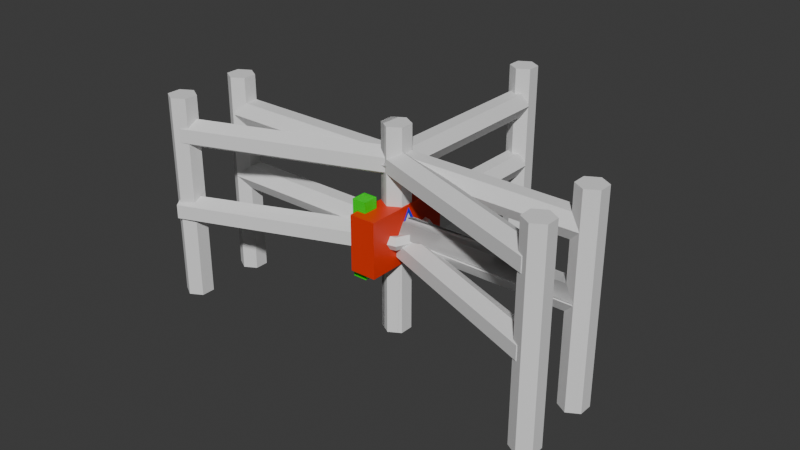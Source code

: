 # Source: LivraisonBaptiste.blend  (saved by Blender 4.2.66; exported with 4.5.12 LTS)
import bpy
from mathutils import Matrix  # noqa: F401  (used for matrix-valued properties, if any)

bpy.ops.wm.read_factory_settings(use_empty=True)
scene = bpy.context.scene
scene.name = 'Scene'

# ---- collections
col_serrure = bpy.data.collections.new('Serrure'); scene.collection.children.link(col_serrure)

# ---- materials (node trees are filled in below, after node groups)
mat_material_001 = bpy.data.materials.new('Material.001')
mat_material_002 = bpy.data.materials.new('Material.002')
mat_serrure = bpy.data.materials.new('Serrure')
mat_fond = bpy.data.materials.new('Fond')

# ---- material node trees
mat_material_001.use_nodes = True; mat_material_001.node_tree.nodes.clear()
_N = mat_material_001.node_tree.nodes; _L = mat_material_001.node_tree.links
n0 = _N.new('ShaderNodeBsdfPrincipled'); n0.name = 'Principled BSDF'; n0.location = (10, 300)
n0.inputs[0].default_value = (0.003888, 0.8004, 0.0, 1.0)
n1 = _N.new('ShaderNodeOutputMaterial'); n1.name = 'Material Output'; n1.location = (300, 300)
_L.new(n0.outputs[0], n1.inputs[0])
n1.is_active_output = True
mat_material_002.use_nodes = True; mat_material_002.node_tree.nodes.clear()
_N = mat_material_002.node_tree.nodes; _L = mat_material_002.node_tree.links
n0 = _N.new('ShaderNodeBsdfPrincipled'); n0.name = 'Principled BSDF'; n0.location = (10, 300)
n0.inputs[0].default_value = (0.8003, 0.03042, 0.0, 1.0)
n1 = _N.new('ShaderNodeOutputMaterial'); n1.name = 'Material Output'; n1.location = (300, 300)
_L.new(n0.outputs[0], n1.inputs[0])
n1.is_active_output = True
mat_serrure.use_nodes = True; mat_serrure.node_tree.nodes.clear()
_N = mat_serrure.node_tree.nodes; _L = mat_serrure.node_tree.links
n0 = _N.new('ShaderNodeBsdfPrincipled'); n0.name = 'Principled BSDF'; n0.location = (10, 300)
n0.inputs[0].default_value = (0.0, 0.01219, 0.8006, 1.0)
n1 = _N.new('ShaderNodeOutputMaterial'); n1.name = 'Material Output'; n1.location = (300, 300)
_L.new(n0.outputs[0], n1.inputs[0])
n1.is_active_output = True
mat_fond.use_nodes = True; mat_fond.node_tree.nodes.clear()
_N = mat_fond.node_tree.nodes; _L = mat_fond.node_tree.links
n0 = _N.new('ShaderNodeBsdfPrincipled'); n0.name = 'Principled BSDF'; n0.location = (10, 300)
n0.inputs[0].default_value = (0.0, 0.0, 0.0, 1.0)
n1 = _N.new('ShaderNodeOutputMaterial'); n1.name = 'Material Output'; n1.location = (300, 300)
_L.new(n0.outputs[0], n1.inputs[0])
n1.is_active_output = True

# ---- world
world_world = bpy.data.worlds.new('World'); scene.world = world_world
world_world.use_nodes = True; world_world.node_tree.nodes.clear()
_N = world_world.node_tree.nodes; _L = world_world.node_tree.links
n0 = _N.new('ShaderNodeOutputWorld'); n0.name = 'World Output'; n0.location = (300, 300)
n1 = _N.new('ShaderNodeBackground'); n1.name = 'Background'; n1.location = (10, 300)
n1.inputs[0].default_value = (0.05088, 0.05088, 0.05088, 1.0)
_L.new(n1.outputs[0], n0.inputs[0])
n0.is_active_output = True
world_world.color = (0.05088, 0.05088, 0.05088)
world_world.sun_shadow_jitter_overblur = 0.0

# ---- meshes
me_cylinder = bpy.data.meshes.new('Cylinder')
me_cylinder.from_pydata([(0.0, 1.0, -1.0), (0.0, 1.0, 1.0), (0.866, 0.5, -1.0), (0.866, 0.5, 1.0), (0.866, -0.5, -1.0), (0.866, -0.5, 1.0), (0.0, -1.0, -1.0), (0.0, -1.0, 1.0), (-0.866, -0.5, -1.0), (-0.866, -0.5, 1.0), (-0.866, 0.5, -1.0), (-0.866, 0.5, 1.0), (-14.09, 1.0, -1.0), (-14.09, 1.0, 1.0), (-13.22, 0.5, -1.0), (-13.22, 0.5, 1.0), (-13.22, -0.5, -1.0), (-13.22, -0.5, 1.0), (-14.09, -1.0, -1.0), (-14.09, -1.0, 1.0), (-14.95, -0.5, -1.0), (-14.95, -0.5, 1.0), (-14.95, 0.5, -1.0), (-14.95, 0.5, 1.0), (-28.17, 1.0, 4.371e-08), (-13.61, 1.0, -4.371e-08), (-28.17, 0.5, -0.1159), (-13.61, 0.5, -0.1159), (-28.17, -0.5, -0.1159), (-13.61, -0.5, -0.1159), (-28.17, -1.0, 4.371e-08), (-13.61, -1.0, -4.371e-08), (-28.17, -0.5, 0.1159), (-13.61, -0.5, 0.1159), (-28.17, 0.5, 0.1159), (-13.61, 0.5, 0.1159), (-28.17, 1.0, -1.0), (-28.17, 1.0, 1.0), (-27.31, 0.5, -1.0), (-27.31, 0.5, 1.0), (-27.31, -0.5, -1.0), (-27.31, -0.5, 1.0), (-28.17, -1.0, -1.0), (-28.17, -1.0, 1.0), (-29.04, -0.5, -1.0), (-29.04, -0.5, 1.0), (-29.04, 0.5, -1.0), (-29.04, 0.5, 1.0), (-14.33, 1.0, 4.371e-08), (-0.0973, 1.0, -4.371e-08), (-14.33, 0.5, -0.1159), (-0.0973, 0.5, -0.1159), (-14.33, -0.5, -0.1159), (-0.0973, -0.5, -0.1159), (-14.33, -1.0, 4.371e-08), (-0.0973, -1.0, -4.371e-08), (-14.33, -0.5, 0.1159), (-0.0973, -0.5, 0.1159), (-14.33, 0.5, 0.1159), (-0.0973, 0.5, 0.1159), (-14.33, 1.0, 0.6382), (0.002275, 1.0, 0.6382), (-14.33, 0.5, 0.5223), (0.002275, 0.5, 0.5223), (-14.33, -0.5, 0.5223), (0.002275, -0.5, 0.5223), (-14.33, -1.0, 0.6382), (0.002275, -1.0, 0.6382), (-14.33, -0.5, 0.7542), (0.002275, -0.5, 0.7542), (-14.33, 0.5, 0.7542), (0.002275, 0.5, 0.7542), (-28.0, 1.0, 0.6382), (-13.54, 1.0, 0.6382), (-28.0, 0.5, 0.5223), (-13.54, 0.5, 0.5223), (-28.0, -0.5, 0.5223), (-13.54, -0.5, 0.5223), (-28.0, -1.0, 0.6382), (-13.54, -1.0, 0.6382), (-28.0, -0.5, 0.7542), (-13.54, -0.5, 0.7542), (-28.0, 0.5, 0.7542), (-13.54, 0.5, 0.7542)], [], [(0, 1, 3, 2), (2, 3, 5, 4), (4, 5, 7, 6), (6, 7, 9, 8), (3, 1, 11, 9, 7, 5), (8, 9, 11, 10), (10, 11, 1, 0), (0, 2, 4, 6, 8, 10), (12, 13, 15, 14), (14, 15, 17, 16), (16, 17, 19, 18), (18, 19, 21, 20), (15, 13, 23, 21, 19, 17), (20, 21, 23, 22), (22, 23, 13, 12), (12, 14, 16, 18, 20, 22), (24, 25, 27, 26), (26, 27, 29, 28), (28, 29, 31, 30), (30, 31, 33, 32), (27, 25, 35, 33, 31, 29), (32, 33, 35, 34), (34, 35, 25, 24), (24, 26, 28, 30, 32, 34), (36, 37, 39, 38), (38, 39, 41, 40), (40, 41, 43, 42), (42, 43, 45, 44), (39, 37, 47, 45, 43, 41), (44, 45, 47, 46), (46, 47, 37, 36), (36, 38, 40, 42, 44, 46), (48, 49, 51, 50), (50, 51, 53, 52), (52, 53, 55, 54), (54, 55, 57, 56), (51, 49, 59, 57, 55, 53), (56, 57, 59, 58), (58, 59, 49, 48), (48, 50, 52, 54, 56, 58), (60, 61, 63, 62), (62, 63, 65, 64), (64, 65, 67, 66), (66, 67, 69, 68), (63, 61, 71, 69, 67, 65), (68, 69, 71, 70), (70, 71, 61, 60), (60, 62, 64, 66, 68, 70), (72, 73, 75, 74), (74, 75, 77, 76), (76, 77, 79, 78), (78, 79, 81, 80), (75, 73, 83, 81, 79, 77), (80, 81, 83, 82), (82, 83, 73, 72), (72, 74, 76, 78, 80, 82)])
_uv = me_cylinder.uv_layers.new(name='UVMap')
_uv.uv.foreach_set('vector', [1.0, 0.5, 1.0, 1.0, 0.8333, 1.0, 0.8333, 0.5, 0.8333, 0.5, 0.8333, 1.0, 0.6667, 1.0, 0.6667, 0.5, 0.6667, 0.5, 0.6667, 1.0, 0.5, 1.0, 0.5, 0.5, 0.5, 0.5, 0.5, 1.0, 0.3333, 1.0, 0.3333, 0.5, 0.4578, 0.37, 0.25, 0.49, 0.04215, 0.37, 0.04215, 0.13, 0.25, 0.01, 0.4578, 0.13, 0.3333, 0.5, 0.3333, 1.0, 0.1667, 1.0, 0.1667, 0.5, 0.1667, 0.5, 0.1667, 1.0, -8.941e-08, 1.0, -8.941e-08, 0.5, 0.75, 0.49, 0.9578, 0.37, 0.9578, 0.13, 0.75, 0.01, 0.5422, 0.13, 0.5422, 0.37, 1.0, 0.5, 1.0, 1.0, 0.8333, 1.0, 0.8333, 0.5, 0.8333, 0.5, 0.8333, 1.0, 0.6667, 1.0, 0.6667, 0.5, 0.6667, 0.5, 0.6667, 1.0, 0.5, 1.0, 0.5, 0.5, 0.5, 0.5, 0.5, 1.0, 0.3333, 1.0, 0.3333, 0.5, 0.4578, 0.37, 0.25, 0.49, 0.04215, 0.37, 0.04215, 0.13, 0.25, 0.01, 0.4578, 0.13, 0.3333, 0.5, 0.3333, 1.0, 0.1667, 1.0, 0.1667, 0.5, 0.1667, 0.5, 0.1667, 1.0, -8.941e-08, 1.0, -8.941e-08, 0.5, 0.75, 0.49, 0.9578, 0.37, 0.9578, 0.13, 0.75, 0.01, 0.5422, 0.13, 0.5422, 0.37, 1.0, 0.5, 1.0, 1.0, 0.8333, 1.0, 0.8333, 0.5, 0.8333, 0.5, 0.8333, 1.0, 0.6667, 1.0, 0.6667, 0.5, 0.6667, 0.5, 0.6667, 1.0, 0.5, 1.0, 0.5, 0.5, 0.5, 0.5, 0.5, 1.0, 0.3333, 1.0, 0.3333, 0.5, 0.4578, 0.37, 0.25, 0.49, 0.04215, 0.37, 0.04215, 0.13, 0.25, 0.01, 0.4578, 0.13, 0.3333, 0.5, 0.3333, 1.0, 0.1667, 1.0, 0.1667, 0.5, 0.1667, 0.5, 0.1667, 1.0, -8.941e-08, 1.0, -8.941e-08, 0.5, 0.75, 0.49, 0.9578, 0.37, 0.9578, 0.13, 0.75, 0.01, 0.5422, 0.13, 0.5422, 0.37, 1.0, 0.5, 1.0, 1.0, 0.8333, 1.0, 0.8333, 0.5, 0.8333, 0.5, 0.8333, 1.0, 0.6667, 1.0, 0.6667, 0.5, 0.6667, 0.5, 0.6667, 1.0, 0.5, 1.0, 0.5, 0.5, 0.5, 0.5, 0.5, 1.0, 0.3333, 1.0, 0.3333, 0.5, 0.4578, 0.37, 0.25, 0.49, 0.04215, 0.37, 0.04215, 0.13, 0.25, 0.01, 0.4578, 0.13, 0.3333, 0.5, 0.3333, 1.0, 0.1667, 1.0, 0.1667, 0.5, 0.1667, 0.5, 0.1667, 1.0, -8.941e-08, 1.0, -8.941e-08, 0.5, 0.75, 0.49, 0.9578, 0.37, 0.9578, 0.13, 0.75, 0.01, 0.5422, 0.13, 0.5422, 0.37, 1.0, 0.5, 1.0, 1.0, 0.8333, 1.0, 0.8333, 0.5, 0.8333, 0.5, 0.8333, 1.0, 0.6667, 1.0, 0.6667, 0.5, 0.6667, 0.5, 0.6667, 1.0, 0.5, 1.0, 0.5, 0.5, 0.5, 0.5, 0.5, 1.0, 0.3333, 1.0, 0.3333, 0.5, 0.4578, 0.37, 0.25, 0.49, 0.04215, 0.37, 0.04215, 0.13, 0.25, 0.01, 0.4578, 0.13, 0.3333, 0.5, 0.3333, 1.0, 0.1667, 1.0, 0.1667, 0.5, 0.1667, 0.5, 0.1667, 1.0, -8.941e-08, 1.0, -8.941e-08, 0.5, 0.75, 0.49, 0.9578, 0.37, 0.9578, 0.13, 0.75, 0.01, 0.5422, 0.13, 0.5422, 0.37, 1.0, 0.5, 1.0, 1.0, 0.8333, 1.0, 0.8333, 0.5, 0.8333, 0.5, 0.8333, 1.0, 0.6667, 1.0, 0.6667, 0.5, 0.6667, 0.5, 0.6667, 1.0, 0.5, 1.0, 0.5, 0.5, 0.5, 0.5, 0.5, 1.0, 0.3333, 1.0, 0.3333, 0.5, 0.4578, 0.37, 0.25, 0.49, 0.04215, 0.37, 0.04215, 0.13, 0.25, 0.01, 0.4578, 0.13, 0.3333, 0.5, 0.3333, 1.0, 0.1667, 1.0, 0.1667, 0.5, 0.1667, 0.5, 0.1667, 1.0, -8.941e-08, 1.0, -8.941e-08, 0.5, 0.75, 0.49, 0.9578, 0.37, 0.9578, 0.13, 0.75, 0.01, 0.5422, 0.13, 0.5422, 0.37, 1.0, 0.5, 1.0, 1.0, 0.8333, 1.0, 0.8333, 0.5, 0.8333, 0.5, 0.8333, 1.0, 0.6667, 1.0, 0.6667, 0.5, 0.6667, 0.5, 0.6667, 1.0, 0.5, 1.0, 0.5, 0.5, 0.5, 0.5, 0.5, 1.0, 0.3333, 1.0, 0.3333, 0.5, 0.4578, 0.37, 0.25, 0.49, 0.04215, 0.37, 0.04215, 0.13, 0.25, 0.01, 0.4578, 0.13, 0.3333, 0.5, 0.3333, 1.0, 0.1667, 1.0, 0.1667, 0.5, 0.1667, 0.5, 0.1667, 1.0, -8.941e-08, 1.0, -8.941e-08, 0.5, 0.75, 0.49, 0.9578, 0.37, 0.9578, 0.13, 0.75, 0.01, 0.5422, 0.13, 0.5422, 0.37])
me_cylinder.update()
me_cylinder_012 = bpy.data.meshes.new('Cylinder.012')
me_cylinder_012.from_pydata([(0.1178, 1.058, -0.855), (1.346, 1.0, 1.103), (0.9839, 0.5582, -0.855), (2.212, 0.5, 1.103), (0.9839, -0.4418, -0.855), (2.212, -0.5, 1.103), (0.1178, -0.9418, -0.855), (1.346, -1.0, 1.103), (-0.7482, -0.4418, -0.855), (0.48, -0.5, 1.103), (-0.7482, 0.5582, -0.855), (0.48, 0.5, 1.103), (-0.1895, -4.555, -0.9125), (1.457, -4.555, 1.179), (0.6765, -5.055, -0.9125), (2.081, -5.055, 1.14), (0.6765, -6.055, -0.9125), (2.081, -6.055, 1.14), (-0.1895, -6.555, -0.9125), (1.215, -6.555, 1.14), (-1.056, -6.055, -0.9125), (0.3487, -6.055, 1.14), (-1.056, -5.055, -0.9125), (0.3487, -5.055, 1.14), (2.241, -12.19, 1.196), (2.241, 2.693, 1.196), (1.519, -12.19, 1.289), (1.519, 2.693, 1.289), (0.5587, -12.19, 1.251), (0.5587, 2.693, 1.251), (0.3197, -12.19, 1.121), (0.3197, 2.693, 1.121), (1.041, -12.19, 1.029), (1.041, 2.693, 1.029), (2.002, -12.19, 1.066), (2.002, 2.693, 1.066), (-6.759, -12.19, 2.81), (-6.759, 2.693, 2.81), (-7.48, -12.19, 2.903), (-7.48, 2.693, 2.903), (-8.441, -12.19, 2.866), (-8.441, 2.693, 2.866), (-8.68, -12.19, 2.736), (-8.68, 2.693, 2.736), (-7.958, -12.19, 2.643), (-7.958, 2.693, 2.643), (-6.998, -12.19, 2.68), (-6.998, 2.693, 2.68), (1.089, -12.19, -0.8125), (1.089, 2.693, -0.8125), (0.3671, -12.19, -0.7198), (0.3671, 2.693, -0.7198), (-0.5933, -12.19, -0.7571), (-0.5933, 2.693, -0.7571), (-0.8323, -12.19, -0.8871), (-0.8323, 2.693, -0.8871), (-0.1109, -12.19, -0.9798), (-0.1109, 2.693, -0.9798), (0.8496, -12.19, -0.9425), (0.8496, 2.693, -0.9425), (1.296, -4.555, 1.186), (-7.702, -4.555, 2.76), (2.084, -5.055, 1.203), (-7.037, -5.055, 2.835), (2.084, -6.055, 1.203), (-7.037, -6.055, 2.835), (1.296, -6.555, 1.186), (-7.702, -6.555, 2.76), (0.6314, -6.055, 1.111), (-8.367, -6.055, 2.686), (0.6314, -5.055, 1.111), (-8.367, -5.055, 2.686), (0.9856, 1.0, 1.196), (-7.702, 1.0, 2.76), (1.651, 0.5, 1.271), (-7.037, 0.5, 2.835), (1.651, -0.5, 1.271), (-7.037, -0.5, 2.835), (0.9856, -1.0, 1.196), (-7.702, -1.0, 2.76), (0.3206, -0.5, 1.122), (-8.367, -0.5, 2.686), (0.3206, 0.5, 1.122), (-8.367, 0.5, 2.686)], [], [(0, 1, 3, 2), (2, 3, 5, 4), (4, 5, 7, 6), (6, 7, 9, 8), (3, 1, 11, 9, 7, 5), (8, 9, 11, 10), (10, 11, 1, 0), (0, 2, 4, 6, 8, 10), (12, 13, 15, 14), (14, 15, 17, 16), (16, 17, 19, 18), (18, 19, 21, 20), (15, 13, 23, 21, 19, 17), (20, 21, 23, 22), (22, 23, 13, 12), (12, 14, 16, 18, 20, 22), (24, 25, 27, 26), (26, 27, 29, 28), (28, 29, 31, 30), (30, 31, 33, 32), (27, 25, 35, 33, 31, 29), (32, 33, 35, 34), (34, 35, 25, 24), (24, 26, 28, 30, 32, 34), (36, 37, 39, 38), (38, 39, 41, 40), (40, 41, 43, 42), (42, 43, 45, 44), (39, 37, 47, 45, 43, 41), (44, 45, 47, 46), (46, 47, 37, 36), (36, 38, 40, 42, 44, 46), (48, 49, 51, 50), (50, 51, 53, 52), (52, 53, 55, 54), (54, 55, 57, 56), (51, 49, 59, 57, 55, 53), (56, 57, 59, 58), (58, 59, 49, 48), (48, 50, 52, 54, 56, 58), (60, 61, 63, 62), (62, 63, 65, 64), (64, 65, 67, 66), (66, 67, 69, 68), (63, 61, 71, 69, 67, 65), (68, 69, 71, 70), (70, 71, 61, 60), (60, 62, 64, 66, 68, 70), (72, 73, 75, 74), (74, 75, 77, 76), (76, 77, 79, 78), (78, 79, 81, 80), (75, 73, 83, 81, 79, 77), (80, 81, 83, 82), (82, 83, 73, 72), (72, 74, 76, 78, 80, 82)])
_uv = me_cylinder_012.uv_layers.new(name='UVMap')
_uv.uv.foreach_set('vector', [1.0, 0.5, 1.0, 1.0, 0.8333, 1.0, 0.8333, 0.5, 0.8333, 0.5, 0.8333, 1.0, 0.6667, 1.0, 0.6667, 0.5, 0.6667, 0.5, 0.6667, 1.0, 0.5, 1.0, 0.5, 0.5, 0.5, 0.5, 0.5, 1.0, 0.3333, 1.0, 0.3333, 0.5, 0.4578, 0.37, 0.25, 0.49, 0.04215, 0.37, 0.04215, 0.13, 0.25, 0.01, 0.4578, 0.13, 0.3333, 0.5, 0.3333, 1.0, 0.1667, 1.0, 0.1667, 0.5, 0.1667, 0.5, 0.1667, 1.0, -8.941e-08, 1.0, -8.941e-08, 0.5, 0.75, 0.49, 0.9578, 0.37, 0.9578, 0.13, 0.75, 0.01, 0.5422, 0.13, 0.5422, 0.37, 1.0, 0.5, 1.0, 1.0, 0.8333, 1.0, 0.8333, 0.5, 0.8333, 0.5, 0.8333, 1.0, 0.6667, 1.0, 0.6667, 0.5, 0.6667, 0.5, 0.6667, 1.0, 0.5, 1.0, 0.5, 0.5, 0.5, 0.5, 0.5, 1.0, 0.3333, 1.0, 0.3333, 0.5, 0.4578, 0.37, 0.25, 0.49, 0.04215, 0.37, 0.04215, 0.13, 0.25, 0.01, 0.4578, 0.13, 0.3333, 0.5, 0.3333, 1.0, 0.1667, 1.0, 0.1667, 0.5, 0.1667, 0.5, 0.1667, 1.0, -8.941e-08, 1.0, -8.941e-08, 0.5, 0.75, 0.49, 0.9578, 0.37, 0.9578, 0.13, 0.75, 0.01, 0.5422, 0.13, 0.5422, 0.37, 1.0, 0.5, 1.0, 1.0, 0.8333, 1.0, 0.8333, 0.5, 0.8333, 0.5, 0.8333, 1.0, 0.6667, 1.0, 0.6667, 0.5, 0.6667, 0.5, 0.6667, 1.0, 0.5, 1.0, 0.5, 0.5, 0.5, 0.5, 0.5, 1.0, 0.3333, 1.0, 0.3333, 0.5, 0.4578, 0.37, 0.25, 0.49, 0.04215, 0.37, 0.04215, 0.13, 0.25, 0.01, 0.4578, 0.13, 0.3333, 0.5, 0.3333, 1.0, 0.1667, 1.0, 0.1667, 0.5, 0.1667, 0.5, 0.1667, 1.0, -8.941e-08, 1.0, -8.941e-08, 0.5, 0.75, 0.49, 0.9578, 0.37, 0.9578, 0.13, 0.75, 0.01, 0.5422, 0.13, 0.5422, 0.37, 1.0, 0.5, 1.0, 1.0, 0.8333, 1.0, 0.8333, 0.5, 0.8333, 0.5, 0.8333, 1.0, 0.6667, 1.0, 0.6667, 0.5, 0.6667, 0.5, 0.6667, 1.0, 0.5, 1.0, 0.5, 0.5, 0.5, 0.5, 0.5, 1.0, 0.3333, 1.0, 0.3333, 0.5, 0.4578, 0.37, 0.25, 0.49, 0.04215, 0.37, 0.04215, 0.13, 0.25, 0.01, 0.4578, 0.13, 0.3333, 0.5, 0.3333, 1.0, 0.1667, 1.0, 0.1667, 0.5, 0.1667, 0.5, 0.1667, 1.0, -8.941e-08, 1.0, -8.941e-08, 0.5, 0.75, 0.49, 0.9578, 0.37, 0.9578, 0.13, 0.75, 0.01, 0.5422, 0.13, 0.5422, 0.37, 1.0, 0.5, 1.0, 1.0, 0.8333, 1.0, 0.8333, 0.5, 0.8333, 0.5, 0.8333, 1.0, 0.6667, 1.0, 0.6667, 0.5, 0.6667, 0.5, 0.6667, 1.0, 0.5, 1.0, 0.5, 0.5, 0.5, 0.5, 0.5, 1.0, 0.3333, 1.0, 0.3333, 0.5, 0.4578, 0.37, 0.25, 0.49, 0.04215, 0.37, 0.04215, 0.13, 0.25, 0.01, 0.4578, 0.13, 0.3333, 0.5, 0.3333, 1.0, 0.1667, 1.0, 0.1667, 0.5, 0.1667, 0.5, 0.1667, 1.0, -8.941e-08, 1.0, -8.941e-08, 0.5, 0.75, 0.49, 0.9578, 0.37, 0.9578, 0.13, 0.75, 0.01, 0.5422, 0.13, 0.5422, 0.37, 1.0, 0.5, 1.0, 1.0, 0.8333, 1.0, 0.8333, 0.5, 0.8333, 0.5, 0.8333, 1.0, 0.6667, 1.0, 0.6667, 0.5, 0.6667, 0.5, 0.6667, 1.0, 0.5, 1.0, 0.5, 0.5, 0.5, 0.5, 0.5, 1.0, 0.3333, 1.0, 0.3333, 0.5, 0.4578, 0.37, 0.25, 0.49, 0.04215, 0.37, 0.04215, 0.13, 0.25, 0.01, 0.4578, 0.13, 0.3333, 0.5, 0.3333, 1.0, 0.1667, 1.0, 0.1667, 0.5, 0.1667, 0.5, 0.1667, 1.0, -8.941e-08, 1.0, -8.941e-08, 0.5, 0.75, 0.49, 0.9578, 0.37, 0.9578, 0.13, 0.75, 0.01, 0.5422, 0.13, 0.5422, 0.37, 1.0, 0.5, 1.0, 1.0, 0.8333, 1.0, 0.8333, 0.5, 0.8333, 0.5, 0.8333, 1.0, 0.6667, 1.0, 0.6667, 0.5, 0.6667, 0.5, 0.6667, 1.0, 0.5, 1.0, 0.5, 0.5, 0.5, 0.5, 0.5, 1.0, 0.3333, 1.0, 0.3333, 0.5, 0.4578, 0.37, 0.25, 0.49, 0.04215, 0.37, 0.04215, 0.13, 0.25, 0.01, 0.4578, 0.13, 0.3333, 0.5, 0.3333, 1.0, 0.1667, 1.0, 0.1667, 0.5, 0.1667, 0.5, 0.1667, 1.0, -8.941e-08, 1.0, -8.941e-08, 0.5, 0.75, 0.49, 0.9578, 0.37, 0.9578, 0.13, 0.75, 0.01, 0.5422, 0.13, 0.5422, 0.37])
me_cylinder_012.update()
me_cylinder_020 = bpy.data.meshes.new('Cylinder.020')
me_cylinder_020.from_pydata([(-3.652, -2.944, -1.404), (-3.652, -2.944, 0.3903), (-2.786, -3.444, -1.404), (-2.786, -3.444, 0.4378), (-2.786, -4.444, -1.404), (-2.786, -4.444, 0.4378), (-3.652, -4.944, -1.33), (-3.652, -4.944, 0.3897), (-4.518, -4.444, -1.404), (-4.518, -4.444, 0.4378), (-4.518, -3.444, -1.404), (-4.518, -3.444, 0.4378), (8.57, 10.19, 0.2741), (-6.369, 10.19, 0.2741), (8.57, 11.05, 0.3411), (-6.369, 11.05, 0.3411), (8.57, 11.05, 0.4749), (-6.369, 11.05, 0.4749), (8.57, 10.19, 0.5419), (-6.369, 10.19, 0.5419), (8.57, 9.322, 0.4749), (-6.369, 9.322, 0.4749), (8.57, 9.322, 0.3411), (-6.369, 9.322, 0.3411), (8.57, -3.899, -1.612), (-6.369, -3.899, -1.612), (8.57, -3.033, -1.545), (-6.369, -3.033, -1.545), (8.57, -3.033, -1.411), (-6.369, -3.033, -1.411), (8.57, -3.899, -1.344), (-6.369, -3.899, -1.344), (8.57, -4.765, -1.411), (-6.369, -4.765, -1.411), (8.57, -4.765, -1.545), (-6.369, -4.765, -1.545), (8.57, -3.899, 0.2741), (-6.369, -3.899, 0.2741), (8.57, -3.033, 0.3411), (-6.369, -3.033, 0.3411), (8.57, -3.033, 0.4749), (-6.369, -3.033, 0.4749), (8.57, -3.899, 0.5419), (-6.369, -3.899, 0.5419), (8.57, -4.765, 0.4749), (-6.369, -4.765, 0.4749), (8.57, -4.765, 0.3411), (-6.369, -4.765, 0.3411), (0.9652, -3.88, 0.2741), (0.9652, 10.19, 0.2741), (1.831, -3.88, 0.3411), (1.831, 10.53, 0.3411), (1.831, -3.88, 0.4749), (1.831, 10.17, 0.4749), (0.9652, -3.88, 0.5419), (0.9652, 10.17, 0.5419), (0.0992, -3.88, 0.4749), (0.0992, 10.17, 0.4749), (0.0992, -3.88, 0.3411), (0.0992, 10.17, 0.3411), (8.57, -3.899, 0.2741), (-6.369, -3.899, 0.2741), (8.57, -3.033, 0.3411), (-6.369, -3.033, 0.3411), (8.57, -3.033, 0.4749), (-6.369, -3.033, 0.4749), (8.57, -3.899, 0.5419), (-6.369, -3.899, 0.5419), (8.57, -4.765, 0.4749), (-6.369, -4.765, 0.4749), (8.57, -4.765, 0.3411), (-6.369, -4.765, 0.3411), (-3.652, -4.413, 0.2741), (-3.652, 10.17, 0.2741), (-2.786, -4.413, 0.3411), (-2.786, 10.53, 0.3411), (-2.786, -4.413, 0.4749), (-2.786, 10.53, 0.4749), (-3.652, -3.857, 0.5419), (-3.652, 10.17, 0.5419), (-4.518, -4.413, 0.4749), (-4.518, 10.53, 0.4749), (-4.518, -4.413, 0.3411), (-4.518, 10.53, 0.3411), (0.9652, -3.88, 0.2741), (0.9652, 10.19, 0.2741), (1.831, -3.88, 0.3411), (1.831, 10.53, 0.3411), (1.831, -3.88, 0.4749), (1.831, 10.17, 0.4749), (0.9652, -3.88, 0.5419), (0.9652, 10.17, 0.5419), (0.0992, -3.88, 0.4749), (0.0992, 10.17, 0.4749), (0.0992, -3.88, 0.3411), (0.0992, 10.17, 0.3411), (0.9718, -2.944, -1.404), (0.9718, -2.944, 0.3903), (1.838, -3.444, -1.404), (1.838, -3.444, 0.4378), (1.838, -4.444, -1.404), (1.838, -4.444, 0.4378), (0.9718, -4.944, -1.33), (0.9718, -4.944, 0.3897), (0.1058, -4.444, -1.404), (0.1058, -4.444, 0.4378), (0.1058, -3.444, -1.404), (0.1058, -3.444, 0.4378)], [], [(0, 1, 3, 2), (2, 3, 5, 4), (4, 5, 7, 6), (6, 7, 9, 8), (3, 1, 11, 9, 7, 5), (8, 9, 11, 10), (10, 11, 1, 0), (0, 2, 4, 6, 8, 10), (12, 13, 15, 14), (14, 15, 17, 16), (16, 17, 19, 18), (18, 19, 21, 20), (15, 13, 23, 21, 19, 17), (20, 21, 23, 22), (22, 23, 13, 12), (12, 14, 16, 18, 20, 22), (24, 25, 27, 26), (26, 27, 29, 28), (28, 29, 31, 30), (30, 31, 33, 32), (27, 25, 35, 33, 31, 29), (32, 33, 35, 34), (34, 35, 25, 24), (24, 26, 28, 30, 32, 34), (36, 37, 39, 38), (38, 39, 41, 40), (40, 41, 43, 42), (42, 43, 45, 44), (39, 37, 47, 45, 43, 41), (44, 45, 47, 46), (46, 47, 37, 36), (36, 38, 40, 42, 44, 46), (48, 49, 51, 50), (50, 51, 53, 52), (52, 53, 55, 54), (54, 55, 57, 56), (51, 49, 59, 57, 55, 53), (56, 57, 59, 58), (58, 59, 49, 48), (48, 50, 52, 54, 56, 58), (60, 61, 63, 62), (62, 63, 65, 64), (64, 65, 67, 66), (66, 67, 69, 68), (63, 61, 71, 69, 67, 65), (68, 69, 71, 70), (70, 71, 61, 60), (60, 62, 64, 66, 68, 70), (72, 73, 75, 74), (74, 75, 77, 76), (76, 77, 79, 78), (78, 79, 81, 80), (75, 73, 83, 81, 79, 77), (80, 81, 83, 82), (82, 83, 73, 72), (72, 74, 76, 78, 80, 82), (84, 85, 87, 86), (86, 87, 89, 88), (88, 89, 91, 90), (90, 91, 93, 92), (87, 85, 95, 93, 91, 89), (92, 93, 95, 94), (94, 95, 85, 84), (84, 86, 88, 90, 92, 94), (96, 97, 99, 98), (98, 99, 101, 100), (100, 101, 103, 102), (102, 103, 105, 104), (99, 97, 107, 105, 103, 101), (104, 105, 107, 106), (106, 107, 97, 96), (96, 98, 100, 102, 104, 106)])
_uv = me_cylinder_020.uv_layers.new(name='UVMap')
_uv.uv.foreach_set('vector', [1.0, 0.5, 1.0, 1.0, 0.8333, 1.0, 0.8333, 0.5, 0.8333, 0.5, 0.8333, 1.0, 0.6667, 1.0, 0.6667, 0.5, 0.6667, 0.5, 0.6667, 1.0, 0.5, 1.0, 0.5, 0.5, 0.5, 0.5, 0.5, 1.0, 0.3333, 1.0, 0.3333, 0.5, 0.4578, 0.37, 0.25, 0.49, 0.04215, 0.37, 0.04215, 0.13, 0.25, 0.01, 0.4578, 0.13, 0.3333, 0.5, 0.3333, 1.0, 0.1667, 1.0, 0.1667, 0.5, 0.1667, 0.5, 0.1667, 1.0, -8.941e-08, 1.0, -8.941e-08, 0.5, 0.75, 0.49, 0.9578, 0.37, 0.9578, 0.13, 0.75, 0.01, 0.5422, 0.13, 0.5422, 0.37, 1.0, 0.5, 1.0, 1.0, 0.8333, 1.0, 0.8333, 0.5, 0.8333, 0.5, 0.8333, 1.0, 0.6667, 1.0, 0.6667, 0.5, 0.6667, 0.5, 0.6667, 1.0, 0.5, 1.0, 0.5, 0.5, 0.5, 0.5, 0.5, 1.0, 0.3333, 1.0, 0.3333, 0.5, 0.4578, 0.37, 0.25, 0.49, 0.04215, 0.37, 0.04215, 0.13, 0.25, 0.01, 0.4578, 0.13, 0.3333, 0.5, 0.3333, 1.0, 0.1667, 1.0, 0.1667, 0.5, 0.1667, 0.5, 0.1667, 1.0, -8.941e-08, 1.0, -8.941e-08, 0.5, 0.75, 0.49, 0.9578, 0.37, 0.9578, 0.13, 0.75, 0.01, 0.5422, 0.13, 0.5422, 0.37, 1.0, 0.5, 1.0, 1.0, 0.8333, 1.0, 0.8333, 0.5, 0.8333, 0.5, 0.8333, 1.0, 0.6667, 1.0, 0.6667, 0.5, 0.6667, 0.5, 0.6667, 1.0, 0.5, 1.0, 0.5, 0.5, 0.5, 0.5, 0.5, 1.0, 0.3333, 1.0, 0.3333, 0.5, 0.4578, 0.37, 0.25, 0.49, 0.04215, 0.37, 0.04215, 0.13, 0.25, 0.01, 0.4578, 0.13, 0.3333, 0.5, 0.3333, 1.0, 0.1667, 1.0, 0.1667, 0.5, 0.1667, 0.5, 0.1667, 1.0, -8.941e-08, 1.0, -8.941e-08, 0.5, 0.75, 0.49, 0.9578, 0.37, 0.9578, 0.13, 0.75, 0.01, 0.5422, 0.13, 0.5422, 0.37, 1.0, 0.5, 1.0, 1.0, 0.8333, 1.0, 0.8333, 0.5, 0.8333, 0.5, 0.8333, 1.0, 0.6667, 1.0, 0.6667, 0.5, 0.6667, 0.5, 0.6667, 1.0, 0.5, 1.0, 0.5, 0.5, 0.5, 0.5, 0.5, 1.0, 0.3333, 1.0, 0.3333, 0.5, 0.4578, 0.37, 0.25, 0.49, 0.04215, 0.37, 0.04215, 0.13, 0.25, 0.01, 0.4578, 0.13, 0.3333, 0.5, 0.3333, 1.0, 0.1667, 1.0, 0.1667, 0.5, 0.1667, 0.5, 0.1667, 1.0, -8.941e-08, 1.0, -8.941e-08, 0.5, 0.75, 0.49, 0.9578, 0.37, 0.9578, 0.13, 0.75, 0.01, 0.5422, 0.13, 0.5422, 0.37, 1.0, 0.5, 1.0, 1.0, 0.8333, 1.0, 0.8333, 0.5, 0.8333, 0.5, 0.8333, 1.0, 0.6667, 1.0, 0.6667, 0.5, 0.6667, 0.5, 0.6667, 1.0, 0.5, 1.0, 0.5, 0.5, 0.5, 0.5, 0.5, 1.0, 0.3333, 1.0, 0.3333, 0.5, 0.4578, 0.37, 0.25, 0.49, 0.04215, 0.37, 0.04215, 0.13, 0.25, 0.01, 0.4578, 0.13, 0.3333, 0.5, 0.3333, 1.0, 0.1667, 1.0, 0.1667, 0.5, 0.1667, 0.5, 0.1667, 1.0, -8.941e-08, 1.0, -8.941e-08, 0.5, 0.75, 0.49, 0.9578, 0.37, 0.9578, 0.13, 0.75, 0.01, 0.5422, 0.13, 0.5422, 0.37, 1.0, 0.5, 1.0, 1.0, 0.8333, 1.0, 0.8333, 0.5, 0.8333, 0.5, 0.8333, 1.0, 0.6667, 1.0, 0.6667, 0.5, 0.6667, 0.5, 0.6667, 1.0, 0.5, 1.0, 0.5, 0.5, 0.5, 0.5, 0.5, 1.0, 0.3333, 1.0, 0.3333, 0.5, 0.4578, 0.37, 0.25, 0.49, 0.04215, 0.37, 0.04215, 0.13, 0.25, 0.01, 0.4578, 0.13, 0.3333, 0.5, 0.3333, 1.0, 0.1667, 1.0, 0.1667, 0.5, 0.1667, 0.5, 0.1667, 1.0, -8.941e-08, 1.0, -8.941e-08, 0.5, 0.75, 0.49, 0.9578, 0.37, 0.9578, 0.13, 0.75, 0.01, 0.5422, 0.13, 0.5422, 0.37, 1.0, 0.5, 1.0, 1.0, 0.8333, 1.0, 0.8333, 0.5, 0.8333, 0.5, 0.8333, 1.0, 0.6667, 1.0, 0.6667, 0.5, 0.6667, 0.5, 0.6667, 1.0, 0.5, 1.0, 0.5, 0.5, 0.5, 0.5, 0.5, 1.0, 0.3333, 1.0, 0.3333, 0.5, 0.4578, 0.37, 0.25, 0.49, 0.04215, 0.37, 0.04215, 0.13, 0.25, 0.01, 0.4578, 0.13, 0.3333, 0.5, 0.3333, 1.0, 0.1667, 1.0, 0.1667, 0.5, 0.1667, 0.5, 0.1667, 1.0, -8.941e-08, 1.0, -8.941e-08, 0.5, 0.75, 0.49, 0.9578, 0.37, 0.9578, 0.13, 0.75, 0.01, 0.5422, 0.13, 0.5422, 0.37, 1.0, 0.5, 1.0, 1.0, 0.8333, 1.0, 0.8333, 0.5, 0.8333, 0.5, 0.8333, 1.0, 0.6667, 1.0, 0.6667, 0.5, 0.6667, 0.5, 0.6667, 1.0, 0.5, 1.0, 0.5, 0.5, 0.5, 0.5, 0.5, 1.0, 0.3333, 1.0, 0.3333, 0.5, 0.4578, 0.37, 0.25, 0.49, 0.04215, 0.37, 0.04215, 0.13, 0.25, 0.01, 0.4578, 0.13, 0.3333, 0.5, 0.3333, 1.0, 0.1667, 1.0, 0.1667, 0.5, 0.1667, 0.5, 0.1667, 1.0, -8.941e-08, 1.0, -8.941e-08, 0.5, 0.75, 0.49, 0.9578, 0.37, 0.9578, 0.13, 0.75, 0.01, 0.5422, 0.13, 0.5422, 0.37, 1.0, 0.5, 1.0, 1.0, 0.8333, 1.0, 0.8333, 0.5, 0.8333, 0.5, 0.8333, 1.0, 0.6667, 1.0, 0.6667, 0.5, 0.6667, 0.5, 0.6667, 1.0, 0.5, 1.0, 0.5, 0.5, 0.5, 0.5, 0.5, 1.0, 0.3333, 1.0, 0.3333, 0.5, 0.4578, 0.37, 0.25, 0.49, 0.04215, 0.37, 0.04215, 0.13, 0.25, 0.01, 0.4578, 0.13, 0.3333, 0.5, 0.3333, 1.0, 0.1667, 1.0, 0.1667, 0.5, 0.1667, 0.5, 0.1667, 1.0, -8.941e-08, 1.0, -8.941e-08, 0.5, 0.75, 0.49, 0.9578, 0.37, 0.9578, 0.13, 0.75, 0.01, 0.5422, 0.13, 0.5422, 0.37])
me_cylinder_020.update()
me_cube_004 = bpy.data.meshes.new('Cube.004')
me_cube_004.from_pydata([(-1.0, -1.0, -1.0), (-1.0, -1.0, 1.0), (-1.0, 1.0, -1.0), (-1.0, 1.0, 1.0), (1.0, -1.0, -1.0), (1.0, -1.0, 1.0), (1.0, 1.0, -1.0), (1.0, 1.0, 1.0), (-1.0, -8.028, -1.0), (-1.0, -8.028, 1.0), (-1.0, -6.028, -1.0), (-1.0, -6.028, 1.0), (1.0, -8.028, -1.0), (1.0, -8.028, 1.0), (1.0, -6.028, -1.0), (1.0, -6.028, 1.0), (-0.2656, -9.213, -0.7206), (-0.2656, -9.213, 0.7206), (-0.2656, 3.058, -0.7206), (-0.2656, 3.058, 0.7206), (2.971, -3.773, -0.3262), (2.971, -3.773, 0.3268), (2.971, -2.382, -0.3262), (2.971, -2.382, 0.3268), (3.459, 3.058, 0.7206), (3.459, 3.058, -0.7206), (3.459, -9.213, -0.7206), (3.459, -9.213, 0.7206), (2.971, -2.733, 0.4582), (2.971, -3.078, 0.5854), (2.971, -3.422, 0.4582), (3.459, -2.376, 0.3269), (3.459, -2.376, -0.3269), (3.459, -3.78, -0.3269), (3.459, -3.429, 0.4585), (3.459, -3.78, 0.3269), (3.459, -2.727, 0.4585), (3.459, -3.078, 0.5879), (3.545, -2.314, 0.3269), (3.545, -2.314, -0.3269), (3.545, -3.718, -0.3269), (3.545, -3.367, 0.4585), (3.545, -3.718, 0.3269), (3.545, -2.665, 0.4585), (3.545, -3.016, 0.5879), (3.545, -2.186, 0.3472), (3.545, -2.186, -0.4252), (3.545, -3.845, -0.4252), (3.545, -3.43, 0.5026), (3.545, -3.845, 0.3472), (3.545, -2.601, 0.5026), (3.545, -3.016, 0.6555), (3.4, -2.186, 0.3472), (3.4, -2.186, -0.4252), (3.4, -3.845, -0.4252), (3.4, -3.43, 0.5026), (3.4, -3.845, 0.3472), (3.4, -2.601, 0.5026), (3.4, -3.016, 0.6555)], [], [(0, 1, 3, 2), (2, 3, 7, 6), (6, 7, 5, 4), (4, 5, 1, 0), (2, 6, 4, 0), (7, 3, 1, 5), (8, 9, 11, 10), (10, 11, 15, 14), (14, 15, 13, 12), (12, 13, 9, 8), (10, 14, 12, 8), (15, 11, 9, 13), (16, 17, 19, 18), (18, 19, 24, 25), (22, 23, 28, 29, 30, 21, 20), (26, 27, 17, 16), (18, 25, 26, 16), (24, 19, 17, 27), (31, 32, 25, 24), (32, 33, 26, 25), (35, 34, 37, 36, 31, 24, 27), (33, 35, 27, 26), (23, 22, 32, 31), (22, 20, 33, 32), (21, 30, 34, 35), (20, 21, 35, 33), (28, 23, 31, 36), (29, 28, 36, 37), (30, 29, 37, 34), (36, 31, 38, 43), (35, 34, 41, 42), (31, 32, 39, 38), (37, 36, 43, 44), (33, 35, 42, 40), (32, 33, 40, 39), (34, 37, 44, 41), (44, 43, 50, 51), (40, 42, 49, 47), (39, 40, 47, 46), (41, 44, 51, 48), (43, 38, 45, 50), (42, 41, 48, 49), (38, 39, 46, 45), (49, 48, 55, 56), (45, 46, 53, 52), (51, 50, 57, 58), (47, 49, 56, 54), (46, 47, 54, 53), (48, 51, 58, 55), (50, 45, 52, 57)])
me_cube_004.polygons.foreach_set('material_index', [0, 0, 0, 0, 0, 0, 0, 0, 0, 0, 0, 0, 1, 1, 3, 1, 1, 1, 1, 1, 1, 1, 2, 2, 1, 1, 2, 2, 1, 2, 1, 2, 2, 1, 2, 1, 2, 2, 2, 2, 2, 2, 2, 2, 2, 1, 2, 2, 2, 2])
_uv = me_cube_004.uv_layers.new(name='UVMap')
_uv.uv.foreach_set('vector', [0.375, 0.0, 0.625, 0.0, 0.625, 0.25, 0.375, 0.25, 0.375, 0.25, 0.625, 0.25, 0.625, 0.5, 0.375, 0.5, 0.375, 0.5, 0.625, 0.5, 0.625, 0.75, 0.375, 0.75, 0.375, 0.75, 0.625, 0.75, 0.625, 1.0, 0.375, 1.0, 0.125, 0.5, 0.375, 0.5, 0.375, 0.75, 0.125, 0.75, 0.625, 0.5, 0.875, 0.5, 0.875, 0.75, 0.625, 0.75, 0.375, 0.0, 0.625, 0.0, 0.625, 0.25, 0.375, 0.25, 0.375, 0.25, 0.625, 0.25, 0.625, 0.5, 0.375, 0.5, 0.375, 0.5, 0.625, 0.5, 0.625, 0.75, 0.375, 0.75, 0.375, 0.75, 0.625, 0.75, 0.625, 1.0, 0.375, 1.0, 0.125, 0.5, 0.375, 0.5, 0.375, 0.75, 0.125, 0.75, 0.625, 0.5, 0.875, 0.5, 0.875, 0.75, 0.625, 0.75, 0.375, 0.0, 0.625, 0.0, 0.625, 0.25, 0.375, 0.25, 0.375, 0.25, 0.625, 0.25, 0.625, 0.5, 0.375, 0.5, 0.4285, 0.554, 0.5715, 0.554, 0.5716, 0.5898, 0.5717, 0.625, 0.5716, 0.6602, 0.5715, 0.696, 0.4285, 0.696, 0.375, 0.75, 0.625, 0.75, 0.625, 1.0, 0.375, 1.0, 0.125, 0.5, 0.375, 0.5, 0.375, 0.75, 0.125, 0.75, 0.625, 0.5, 0.875, 0.5, 0.875, 0.75, 0.625, 0.75, 0.5717, 0.5533, 0.4283, 0.5533, 0.375, 0.5, 0.625, 0.5, 0.4283, 0.5533, 0.4283, 0.6967, 0.375, 0.75, 0.375, 0.5, 0.5717, 0.6967, 0.5717, 0.6608, 0.5717, 0.625, 0.5717, 0.5892, 0.5717, 0.5533, 0.625, 0.5, 0.625, 0.75, 0.4283, 0.6967, 0.5717, 0.6967, 0.625, 0.75, 0.375, 0.75, 0.5715, 0.554, 0.4285, 0.554, 0.4283, 0.5533, 0.5717, 0.5533, 0.4285, 0.554, 0.4285, 0.696, 0.4283, 0.6967, 0.4283, 0.5533, 0.5715, 0.696, 0.5716, 0.6602, 0.5717, 0.6608, 0.5717, 0.6967, 0.4285, 0.696, 0.5715, 0.696, 0.5717, 0.6967, 0.4283, 0.6967, 0.5716, 0.5898, 0.5715, 0.554, 0.5717, 0.5533, 0.5717, 0.5892, 0.5717, 0.625, 0.5716, 0.5898, 0.5717, 0.5892, 0.5717, 0.625, 0.5716, 0.6602, 0.5717, 0.625, 0.5717, 0.625, 0.5717, 0.6608, 0.5717, 0.5892, 0.5717, 0.5533, 0.5717, 0.5533, 0.5717, 0.5892, 0.5717, 0.6967, 0.5717, 0.6608, 0.5717, 0.6608, 0.5717, 0.6967, 0.5717, 0.5533, 0.4283, 0.5533, 0.4283, 0.5533, 0.5717, 0.5533, 0.5717, 0.625, 0.5717, 0.5892, 0.5717, 0.5892, 0.5717, 0.625, 0.4283, 0.6967, 0.5717, 0.6967, 0.5717, 0.6967, 0.4283, 0.6967, 0.4283, 0.5533, 0.4283, 0.6967, 0.4283, 0.6967, 0.4283, 0.5533, 0.5717, 0.6608, 0.5717, 0.625, 0.5717, 0.625, 0.5717, 0.6608, 0.5717, 0.625, 0.5717, 0.5892, 0.5717, 0.5892, 0.5717, 0.625, 0.4283, 0.6967, 0.5717, 0.6967, 0.5717, 0.6967, 0.4283, 0.6967, 0.4283, 0.5533, 0.4283, 0.6967, 0.4283, 0.6967, 0.4283, 0.5533, 0.5717, 0.6608, 0.5717, 0.625, 0.5717, 0.625, 0.5717, 0.6608, 0.5717, 0.5892, 0.5717, 0.5533, 0.5717, 0.5533, 0.5717, 0.5892, 0.5717, 0.6967, 0.5717, 0.6608, 0.5717, 0.6608, 0.5717, 0.6967, 0.5717, 0.5533, 0.4283, 0.5533, 0.4283, 0.5533, 0.5717, 0.5533, 0.5717, 0.6967, 0.5717, 0.6608, 0.5717, 0.6608, 0.5717, 0.6967, 0.5717, 0.5533, 0.4283, 0.5533, 0.4283, 0.5533, 0.5717, 0.5533, 0.5717, 0.625, 0.5717, 0.5892, 0.5717, 0.5892, 0.5717, 0.625, 0.4283, 0.6967, 0.5717, 0.6967, 0.5717, 0.6967, 0.4283, 0.6967, 0.4283, 0.5533, 0.4283, 0.6967, 0.4283, 0.6967, 0.4283, 0.5533, 0.5717, 0.6608, 0.5717, 0.625, 0.5717, 0.625, 0.5717, 0.6608, 0.5717, 0.5892, 0.5717, 0.5533, 0.5717, 0.5533, 0.5717, 0.5892])
me_cube_004.materials.append(mat_material_001)
me_cube_004.materials.append(mat_material_002)
me_cube_004.materials.append(mat_serrure)
me_cube_004.materials.append(mat_fond)
me_cube_004.update()
me_cube_005 = bpy.data.meshes.new('Cube.005')
me_cube_005.from_pydata([(-1.0, -1.0, -1.0), (-1.0, -1.0, 1.0), (-1.0, 1.0, -1.0), (-1.0, 1.0, 1.0), (1.0, -1.0, -1.0), (1.0, -1.0, 1.0), (1.0, 1.0, -1.0), (1.0, 1.0, 1.0), (-1.0, 2.352, -1.0), (-1.0, 2.352, 1.0), (-1.0, 4.352, -1.0), (-1.0, 4.352, 1.0), (1.0, 2.352, -1.0), (1.0, 2.352, 1.0), (1.0, 4.352, -1.0), (1.0, 4.352, 1.0)], [], [(0, 1, 3, 2), (2, 3, 7, 6), (6, 7, 5, 4), (4, 5, 1, 0), (2, 6, 4, 0), (7, 3, 1, 5), (8, 9, 11, 10), (10, 11, 15, 14), (14, 15, 13, 12), (12, 13, 9, 8), (10, 14, 12, 8), (15, 11, 9, 13)])
_uv = me_cube_005.uv_layers.new(name='UVMap')
_uv.uv.foreach_set('vector', [0.375, 0.0, 0.625, 0.0, 0.625, 0.25, 0.375, 0.25, 0.375, 0.25, 0.625, 0.25, 0.625, 0.5, 0.375, 0.5, 0.375, 0.5, 0.625, 0.5, 0.625, 0.75, 0.375, 0.75, 0.375, 0.75, 0.625, 0.75, 0.625, 1.0, 0.375, 1.0, 0.125, 0.5, 0.375, 0.5, 0.375, 0.75, 0.125, 0.75, 0.625, 0.5, 0.875, 0.5, 0.875, 0.75, 0.625, 0.75, 0.375, 0.0, 0.625, 0.0, 0.625, 0.25, 0.375, 0.25, 0.375, 0.25, 0.625, 0.25, 0.625, 0.5, 0.375, 0.5, 0.375, 0.5, 0.625, 0.5, 0.625, 0.75, 0.375, 0.75, 0.375, 0.75, 0.625, 0.75, 0.625, 1.0, 0.375, 1.0, 0.125, 0.5, 0.375, 0.5, 0.375, 0.75, 0.125, 0.75, 0.625, 0.5, 0.875, 0.5, 0.875, 0.75, 0.625, 0.75])
me_cube_005.update()
me_torus_001 = bpy.data.meshes.new('Torus.001')
me_torus_001.from_pydata([(1.25, 0.0, 0.0), (1.077, 0.0, 0.2378), (0.7977, 0.0, 0.1469), (0.7977, 0.0, -0.1469), (1.077, 0.0, -0.2378), (0.7794, 0.9773, 0.0), (0.6717, 0.8422, 0.2378), (0.4974, 0.6237, 0.1469), (0.4974, 0.6237, -0.1469), (0.6717, 0.8422, -0.2378), (-0.2782, 1.219, 0.0), (-0.2397, 1.05, 0.2378), (-0.1775, 0.7777, 0.1469), (-0.1775, 0.7777, -0.1469), (-0.2397, 1.05, -0.2378), (-1.143, 0.2699, 0.0), (-3.112, 0.2399, 0.1431), (-0.7187, 0.3461, 0.1469), (-0.7187, 0.3461, -0.1469), (-3.112, 0.2399, -0.1431), (-1.126, -0.5424, 0.0), (-3.112, -0.2399, 0.1431), (-0.7187, -0.3461, 0.1469), (-0.7187, -0.3461, -0.1469), (-3.112, -0.2399, -0.1431), (-0.2782, -1.219, 0.0), (-0.2397, -1.05, 0.2378), (-0.1775, -0.7777, 0.1469), (-0.1775, -0.7777, -0.1469), (-0.2397, -1.05, -0.2378), (0.7794, -0.9773, 0.0), (0.6717, -0.8422, 0.2378), (0.4974, -0.6237, 0.1469), (0.4974, -0.6237, -0.1469), (0.6717, -0.8422, -0.2378), (-1.126, 0.5424, 0.0), (-0.9706, 0.4674, 0.2378), (-0.9706, 0.4674, -0.2378), (-1.143, -0.2699, 0.0), (-0.9706, -0.4674, 0.2378), (-0.9706, -0.4674, -0.2378), (-3.222, 0.2699, 0.0), (-1.033, 0.2399, 0.1431), (-1.033, 0.2399, -0.1431), (-3.222, -0.2699, 0.0), (-1.033, -0.2399, 0.1431), (-1.033, -0.2399, -0.1431), (-1.291, 0.4789, 0.01809), (-1.383, 0.4789, 0.01809), (-1.563, 0.6708, -0.008797), (-1.706, 0.4789, -0.01809), (-1.799, 0.4789, -0.01809), (-1.985, 0.2682, 0.0), (-2.113, 0.2699, 0.0), (-2.274, 0.2664, 0.0), (-2.39, 0.2699, 0.0), (-2.538, 0.4789, -0.01809), (-2.63, 0.4789, -0.01809), (-2.815, 0.4789, 0.01809), (-2.908, 0.4789, 0.01809), (-3.065, 0.6708, -0.008797), (-2.973, 0.2399, 0.1431), (-2.825, 0.4565, 0.1251), (-2.733, 0.4565, 0.1251), (-2.553, 0.6445, 0.1343), (-2.437, 0.6445, 0.1343), (-2.271, 0.4565, 0.1251), (-2.178, 0.4565, 0.1251), (-1.998, 0.6445, 0.1343), (-1.882, 0.6445, 0.1343), (-1.721, 0.6445, 0.1343), (-1.605, 0.6445, 0.1343), (-1.448, 0.2399, 0.1431), (-1.301, 0.4565, 0.1251), (-1.208, 0.4565, 0.1251), (-1.171, 0.2399, -0.1431), (-1.31, 0.2399, -0.1431), (-1.466, 0.6445, -0.1343), (-1.624, 0.4565, -0.1251), (-1.716, 0.4565, -0.1251), (-1.882, 0.6445, -0.1343), (-1.998, 0.6445, -0.1343), (-2.178, 0.4565, -0.1251), (-2.271, 0.4565, -0.1251), (-2.456, 0.4565, -0.1251), (-2.548, 0.4565, -0.1251), (-2.696, 0.2399, -0.1431), (-2.853, 0.6445, -0.1343), (-2.969, 0.6445, -0.1343), (-1.171, -0.2399, 0.1431), (-1.31, -0.2399, 0.1431), (-1.448, -0.2399, 0.1431), (-1.587, -0.2399, 0.1431), (-1.726, -0.2399, 0.1431), (-1.864, -0.2399, 0.1431), (-2.003, -0.2399, 0.1431), (-2.141, -0.2399, 0.1431), (-2.28, -0.2399, 0.1431), (-2.419, -0.2399, 0.1431), (-2.557, -0.2399, 0.1431), (-2.696, -0.2399, 0.1431), (-2.834, -0.2399, 0.1431), (-2.973, -0.2399, 0.1431), (-3.083, -0.2699, 0.0), (-2.945, -0.2699, 0.0), (-2.806, -0.2699, 0.0), (-2.668, -0.2699, 0.0), (-2.529, -0.2699, 0.0), (-2.39, -0.2699, 0.0), (-2.252, -0.2699, 0.0), (-2.113, -0.2699, 0.0), (-1.974, -0.2699, 0.0), (-1.836, -0.2699, 0.0), (-1.697, -0.2699, 0.0), (-1.559, -0.2699, 0.0), (-1.42, -0.2699, 0.0), (-1.281, -0.2699, 0.0), (-1.171, -0.2399, -0.1431), (-1.31, -0.2399, -0.1431), (-1.448, -0.2399, -0.1431), (-1.587, -0.2399, -0.1431), (-1.726, -0.2399, -0.1431), (-1.864, -0.2399, -0.1431), (-2.003, -0.2399, -0.1431), (-2.141, -0.2399, -0.1431), (-2.28, -0.2399, -0.1431), (-2.419, -0.2399, -0.1431), (-2.557, -0.2399, -0.1431), (-2.696, -0.2399, -0.1431), (-2.834, -0.2399, -0.1431), (-2.973, -0.2399, -0.1431), (-1.281, 0.2699, 0.0), (-1.42, 0.2699, 0.0), (-1.702, 0.6708, 0.008797), (-1.818, 0.6708, 0.008797), (-2.533, 0.6708, 0.008797), (-2.649, 0.6708, 0.008797), (-2.806, 0.2699, 0.0), (-2.949, 0.6708, -0.008797), (-2.834, 0.2399, 0.1431), (-2.696, 0.2399, 0.1431), (-2.28, 0.2399, 0.1431), (-2.141, 0.2399, 0.1431), (-1.31, 0.2399, 0.1431), (-1.171, 0.2399, 0.1431), (-1.582, 0.6445, -0.1343), (-1.726, 0.2399, -0.1431), (-2.141, 0.2399, -0.1431), (-2.28, 0.2399, -0.1431), (-2.419, 0.2399, -0.1431), (-2.557, 0.2399, -0.1431), (-2.368, 0.2734, 1.097e-08), (-2.252, 0.2699, 0.0), (-1.291, 0.2661, 0.01809), (-1.383, 0.2661, 0.01809), (-1.706, 0.2661, -0.01809), (-1.799, 0.2661, -0.01809), (-2.538, 0.2661, -0.01809), (-2.63, 0.2661, -0.01809), (-2.815, 0.2661, 0.01809), (-2.908, 0.2661, 0.01809), (-2.825, 0.2437, 0.1251), (-2.733, 0.2437, 0.1251), (-2.271, 0.2437, 0.1251), (-2.178, 0.2437, 0.1251), (-1.301, 0.2437, 0.1251), (-1.208, 0.2437, 0.1251), (-1.624, 0.2437, -0.1251), (-1.716, 0.2437, -0.1251), (-2.178, 0.2437, -0.1251), (-2.271, 0.2437, -0.1251), (-2.456, 0.2437, -0.1251), (-2.548, 0.2437, -0.1251), (-2.368, 0.4862, 1.097e-08), (-2.274, 0.4792, 0.0), (-1.559, 0.2699, 0.0), (-1.836, 0.2699, 0.0), (-1.697, 0.2699, 0.0), (-1.679, 0.6708, -0.008797), (-2.529, 0.2699, 0.0), (-2.668, 0.2699, 0.0), (-2.945, 0.2699, 0.0), (-3.083, 0.2699, 0.0), (-2.557, 0.2399, 0.1431), (-2.419, 0.2399, 0.1431), (-2.003, 0.2399, 0.1431), (-1.864, 0.2399, 0.1431), (-1.726, 0.2399, 0.1431), (-1.587, 0.2399, 0.1431), (-1.448, 0.2399, -0.1431), (-1.587, 0.2399, -0.1431), (-1.864, 0.2399, -0.1431), (-2.003, 0.2399, -0.1431), (-2.834, 0.2399, -0.1431), (-2.973, 0.2399, -0.1431), (-2.102, 0.2716, 0.0), (-1.974, 0.2699, 0.0), (-1.563, 0.2681, -0.008797), (-1.679, 0.2681, -0.008797), (-1.702, 0.2681, 0.008797), (-1.818, 0.2681, 0.008797), (-2.533, 0.2681, 0.008797), (-2.649, 0.2681, 0.008797), (-2.949, 0.2681, -0.008797), (-3.065, 0.2681, -0.008797), (-2.553, 0.2418, 0.1343), (-2.437, 0.2418, 0.1343), (-1.998, 0.2418, 0.1343), (-1.882, 0.2418, 0.1343), (-1.721, 0.2418, 0.1343), (-1.605, 0.2418, 0.1343), (-1.466, 0.2418, -0.1343), (-1.582, 0.2418, -0.1343), (-1.882, 0.2418, -0.1343), (-1.998, 0.2418, -0.1343), (-2.853, 0.2418, -0.1343), (-2.969, 0.2418, -0.1343), (-2.102, 0.6743, 0.0), (-1.985, 0.6709, 0.0)], [], [(0, 5, 6, 1), (1, 6, 7, 2), (2, 7, 8, 3), (3, 8, 9, 4), (4, 9, 5, 0), (5, 10, 11, 6), (6, 11, 12, 7), (7, 12, 13, 8), (8, 13, 14, 9), (9, 14, 10, 5), (10, 35, 36, 11), (11, 36, 17, 12), (12, 17, 18, 13), (13, 18, 37, 14), (14, 37, 35, 10), (41, 44, 21, 16), (36, 39, 22, 17), (17, 22, 23, 18), (18, 23, 40, 37), (19, 24, 44, 41), (20, 25, 26, 39), (39, 26, 27, 22), (22, 27, 28, 23), (23, 28, 29, 40), (40, 29, 25, 20), (25, 30, 31, 26), (26, 31, 32, 27), (27, 32, 33, 28), (28, 33, 34, 29), (29, 34, 30, 25), (30, 0, 1, 31), (31, 1, 2, 32), (32, 2, 3, 33), (33, 3, 4, 34), (34, 4, 0, 30), (15, 42, 36, 35), (43, 15, 35, 37), (45, 38, 20, 39), (42, 45, 39, 36), (46, 43, 37, 40), (38, 46, 40, 20), (131, 144, 42, 15), (75, 131, 15, 43), (89, 116, 38, 45), (144, 89, 45, 42), (117, 75, 43, 46), (116, 117, 46, 38), (44, 24, 130, 103), (103, 130, 129, 104), (104, 129, 128, 105), (105, 128, 127, 106), (106, 127, 126, 107), (107, 126, 125, 108), (108, 125, 124, 109), (109, 124, 123, 110), (110, 123, 122, 111), (111, 122, 121, 112), (112, 121, 120, 113), (113, 120, 119, 114), (114, 119, 118, 115), (115, 118, 117, 116), (24, 19, 194, 130), (130, 194, 193, 129), (129, 193, 86, 128), (128, 86, 150, 127), (127, 150, 149, 126), (126, 149, 148, 125), (125, 148, 147, 124), (124, 147, 192, 123), (123, 192, 191, 122), (122, 191, 146, 121), (121, 146, 190, 120), (120, 190, 189, 119), (119, 189, 76, 118), (118, 76, 75, 117), (16, 21, 102, 61), (61, 102, 101, 139), (139, 101, 100, 140), (140, 100, 99, 183), (183, 99, 98, 184), (184, 98, 97, 141), (141, 97, 96, 142), (142, 96, 95, 185), (185, 95, 94, 186), (186, 94, 93, 187), (187, 93, 92, 188), (188, 92, 91, 72), (72, 91, 90, 143), (143, 90, 89, 144), (21, 44, 103, 102), (102, 103, 104, 101), (101, 104, 105, 100), (100, 105, 106, 99), (99, 106, 107, 98), (98, 107, 108, 97), (97, 108, 109, 96), (96, 109, 110, 95), (95, 110, 111, 94), (94, 111, 112, 93), (93, 112, 113, 92), (92, 113, 114, 91), (91, 114, 115, 90), (90, 115, 116, 89), (19, 41, 182, 194), (88, 60, 138, 87), (193, 181, 137, 86), (86, 137, 180, 150), (85, 57, 56, 84), (149, 179, 55, 148), (83, 173, 174, 82), (147, 152, 53, 192), (81, 217, 218, 80), (191, 196, 176, 146), (79, 51, 50, 78), (145, 178, 49, 77), (189, 175, 132, 76), (76, 132, 131, 75), (41, 16, 61, 182), (182, 61, 139, 181), (59, 62, 63, 58), (137, 140, 183, 180), (136, 64, 65, 135), (179, 184, 141, 55), (173, 66, 67, 174), (152, 142, 185, 53), (217, 68, 69, 218), (196, 186, 187, 176), (134, 70, 71, 133), (177, 188, 72, 175), (175, 72, 143, 132), (48, 73, 74, 47), (154, 153, 131, 132), (155, 156, 176, 177), (157, 158, 180, 179), (160, 159, 137, 181), (162, 161, 139, 140), (164, 163, 141, 142), (166, 165, 143, 144), (168, 167, 190, 146), (170, 169, 147, 148), (172, 171, 149, 150), (158, 172, 150, 180), (171, 157, 179, 149), (151, 170, 148, 55), (169, 54, 152, 147), (156, 168, 146, 176), (167, 155, 177, 190), (161, 160, 181, 139), (159, 162, 140, 137), (163, 151, 55, 141), (54, 164, 142, 152), (165, 154, 132, 143), (153, 166, 144, 131), (48, 47, 153, 154), (50, 51, 156, 155), (56, 57, 158, 157), (59, 58, 159, 160), (63, 62, 161, 162), (67, 66, 163, 164), (74, 73, 165, 166), (79, 78, 167, 168), (83, 82, 169, 170), (85, 84, 171, 172), (57, 85, 172, 158), (84, 56, 157, 171), (173, 83, 170, 151), (82, 174, 54, 169), (51, 79, 168, 156), (78, 50, 155, 167), (62, 59, 160, 161), (58, 63, 162, 159), (66, 173, 151, 163), (174, 67, 164, 54), (73, 48, 154, 165), (47, 74, 166, 153), (197, 198, 177, 175), (200, 199, 177, 176), (202, 201, 179, 180), (203, 204, 182, 181), (206, 205, 183, 184), (208, 207, 185, 186), (210, 209, 187, 188), (212, 211, 189, 190), (214, 213, 191, 192), (216, 215, 193, 194), (204, 216, 194, 182), (215, 203, 181, 193), (195, 214, 192, 53), (213, 52, 196, 191), (198, 212, 190, 177), (211, 197, 175, 189), (205, 202, 180, 183), (201, 206, 184, 179), (207, 195, 53, 185), (52, 208, 186, 196), (209, 200, 176, 187), (199, 210, 188, 177), (49, 178, 198, 197), (134, 133, 199, 200), (136, 135, 201, 202), (138, 60, 204, 203), (65, 64, 205, 206), (69, 68, 207, 208), (71, 70, 209, 210), (145, 77, 211, 212), (81, 80, 213, 214), (88, 87, 215, 216), (60, 88, 216, 204), (87, 138, 203, 215), (217, 81, 214, 195), (80, 218, 52, 213), (178, 145, 212, 198), (77, 49, 197, 211), (64, 136, 202, 205), (135, 65, 206, 201), (68, 217, 195, 207), (218, 69, 208, 52), (70, 134, 200, 209), (133, 71, 210, 199)])
_uv = me_torus_001.uv_layers.new(name='UVMap')
_uv.uv.foreach_set('vector', [0.5714, 0.6, 0.7143, 0.6, 0.7143, 0.8, 0.5714, 0.8, 0.5714, 0.8, 0.7143, 0.8, 0.7143, 1.0, 0.5714, 1.0, 0.5714, 0.0, 0.7143, 0.0, 0.7143, 0.2, 0.5714, 0.2, 0.5714, 0.2, 0.7143, 0.2, 0.7143, 0.4, 0.5714, 0.4, 0.5714, 0.4, 0.7143, 0.4, 0.7143, 0.6, 0.5714, 0.6, 0.7143, 0.6, 0.8571, 0.6, 0.8571, 0.8, 0.7143, 0.8, 0.7143, 0.8, 0.8571, 0.8, 0.8571, 1.0, 0.7143, 1.0, 0.7143, 0.0, 0.8571, 0.0, 0.8571, 0.2, 0.7143, 0.2, 0.7143, 0.2, 0.8571, 0.2, 0.8571, 0.4, 0.7143, 0.4, 0.7143, 0.4, 0.8571, 0.4, 0.8571, 0.6, 0.7143, 0.6, 0.8571, 0.6, 1.0, 0.6, 1.0, 0.8, 0.8571, 0.8, 0.8571, 0.8, 1.0, 0.8, 1.0, 1.0, 0.8571, 1.0, 0.8571, 0.0, 1.0, 0.0, 1.0, 0.2, 0.8571, 0.2, 0.8571, 0.2, 1.0, 0.2, 1.0, 0.4, 0.8571, 0.4, 0.8571, 0.4, 1.0, 0.4, 1.0, 0.6, 0.8571, 0.6, 0.0153, 0.6064, 0.1276, 0.6064, 0.1263, 0.7204, 0.01657, 0.7204, -2.22e-16, 0.8, 0.1429, 0.8, 0.1429, 1.0, -2.22e-16, 1.0, -2.22e-16, 0.0, 0.1429, 0.0, 0.1429, 0.2, -2.22e-16, 0.2, -2.22e-16, 0.2, 0.1429, 0.2, 0.1429, 0.4, -2.22e-16, 0.4, 0.01657, 0.4796, 0.1263, 0.4796, 0.1276, 0.6064, 0.0153, 0.6064, 0.1429, 0.6, 0.2857, 0.6, 0.2857, 0.8, 0.1429, 0.8, 0.1429, 0.8, 0.2857, 0.8, 0.2857, 1.0, 0.1429, 1.0, 0.1429, 0.0, 0.2857, 0.0, 0.2857, 0.2, 0.1429, 0.2, 0.1429, 0.2, 0.2857, 0.2, 0.2857, 0.4, 0.1429, 0.4, 0.1429, 0.4, 0.2857, 0.4, 0.2857, 0.6, 0.1429, 0.6, 0.2857, 0.6, 0.4286, 0.6, 0.4286, 0.8, 0.2857, 0.8, 0.2857, 0.8, 0.4286, 0.8, 0.4286, 1.0, 0.2857, 1.0, 0.2857, 0.0, 0.4286, 0.0, 0.4286, 0.2, 0.2857, 0.2, 0.2857, 0.2, 0.4286, 0.2, 0.4286, 0.4, 0.2857, 0.4, 0.2857, 0.4, 0.4286, 0.4, 0.4286, 0.6, 0.2857, 0.6, 0.4286, 0.6, 0.5714, 0.6, 0.5714, 0.8, 0.4286, 0.8, 0.4286, 0.8, 0.5714, 0.8, 0.5714, 1.0, 0.4286, 1.0, 0.4286, 0.0, 0.5714, 0.0, 0.5714, 0.2, 0.4286, 0.2, 0.4286, 0.2, 0.5714, 0.2, 0.5714, 0.4, 0.4286, 0.4, 0.4286, 0.4, 0.5714, 0.4, 0.5714, 0.6, 0.4286, 0.6, 0.0153, 0.6064, 0.01657, 0.7204, -2.22e-16, 0.8, -2.22e-16, 0.6, 0.01657, 0.4796, 0.0153, 0.6064, -2.22e-16, 0.6, -2.22e-16, 0.4, 0.1263, 0.7204, 0.1276, 0.6064, 0.1429, 0.6, 0.1429, 0.8, 0.01657, 0.7204, 0.1263, 0.7204, 0.1429, 0.8, -2.22e-16, 0.8, 0.1263, 0.4796, 0.01657, 0.4796, -2.22e-16, 0.4, 0.1429, 0.4, 0.1276, 0.6064, 0.1263, 0.4796, 0.1429, 0.4, 0.1429, 0.6, 0.0153, 0.6064, 0.01657, 0.7204, 0.01657, 0.7204, 0.0153, 0.6064, 0.01657, 0.4796, 0.0153, 0.6064, 0.0153, 0.6064, 0.01657, 0.4796, 0.1263, 0.7204, 0.1276, 0.6064, 0.1276, 0.6064, 0.1263, 0.7204, 0.01657, 0.7204, 0.1263, 0.7204, 0.1263, 0.7204, 0.01657, 0.7204, 0.1263, 0.4796, 0.01657, 0.4796, 0.01657, 0.4796, 0.1263, 0.4796, 0.1276, 0.6064, 0.1263, 0.4796, 0.1263, 0.4796, 0.1276, 0.6064, 0.1276, 0.6064, 0.1263, 0.4796, 0.1263, 0.4796, 0.1276, 0.6064, 0.1276, 0.6064, 0.1263, 0.4796, 0.1263, 0.4796, 0.1276, 0.6064, 0.1276, 0.6064, 0.1263, 0.4796, 0.1263, 0.4796, 0.1276, 0.6064, 0.1276, 0.6064, 0.1263, 0.4796, 0.1263, 0.4796, 0.1276, 0.6064, 0.1276, 0.6064, 0.1263, 0.4796, 0.1263, 0.4796, 0.1276, 0.6064, 0.1276, 0.6064, 0.1263, 0.4796, 0.1263, 0.4796, 0.1276, 0.6064, 0.1276, 0.6064, 0.1263, 0.4796, 0.1263, 0.4796, 0.1276, 0.6064, 0.1276, 0.6064, 0.1263, 0.4796, 0.1263, 0.4796, 0.1276, 0.6064, 0.1276, 0.6064, 0.1263, 0.4796, 0.1263, 0.4796, 0.1276, 0.6064, 0.1276, 0.6064, 0.1263, 0.4796, 0.1263, 0.4796, 0.1276, 0.6064, 0.1276, 0.6064, 0.1263, 0.4796, 0.1263, 0.4796, 0.1276, 0.6064, 0.1276, 0.6064, 0.1263, 0.4796, 0.1263, 0.4796, 0.1276, 0.6064, 0.1276, 0.6064, 0.1263, 0.4796, 0.1263, 0.4796, 0.1276, 0.6064, 0.1276, 0.6064, 0.1263, 0.4796, 0.1263, 0.4796, 0.1276, 0.6064, 0.1263, 0.4796, 0.01657, 0.4796, 0.01657, 0.4796, 0.1263, 0.4796, 0.1263, 0.4796, 0.01657, 0.4796, 0.01657, 0.4796, 0.1263, 0.4796, 0.1263, 0.4796, 0.01657, 0.4796, 0.01657, 0.4796, 0.1263, 0.4796, 0.1263, 0.4796, 0.01657, 0.4796, 0.01657, 0.4796, 0.1263, 0.4796, 0.1263, 0.4796, 0.01657, 0.4796, 0.01657, 0.4796, 0.1263, 0.4796, 0.1263, 0.4796, 0.01657, 0.4796, 0.01657, 0.4796, 0.1263, 0.4796, 0.1263, 0.4796, 0.01657, 0.4796, 0.01657, 0.4796, 0.1263, 0.4796, 0.1263, 0.4796, 0.01657, 0.4796, 0.01657, 0.4796, 0.1263, 0.4796, 0.1263, 0.4796, 0.01657, 0.4796, 0.01657, 0.4796, 0.1263, 0.4796, 0.1263, 0.4796, 0.01657, 0.4796, 0.01657, 0.4796, 0.1263, 0.4796, 0.1263, 0.4796, 0.01657, 0.4796, 0.01657, 0.4796, 0.1263, 0.4796, 0.1263, 0.4796, 0.01657, 0.4796, 0.01657, 0.4796, 0.1263, 0.4796, 0.1263, 0.4796, 0.01657, 0.4796, 0.01657, 0.4796, 0.1263, 0.4796, 0.1263, 0.4796, 0.01657, 0.4796, 0.01657, 0.4796, 0.1263, 0.4796, 0.01657, 0.7204, 0.1263, 0.7204, 0.1263, 0.7204, 0.01657, 0.7204, 0.01657, 0.7204, 0.1263, 0.7204, 0.1263, 0.7204, 0.01657, 0.7204, 0.01657, 0.7204, 0.1263, 0.7204, 0.1263, 0.7204, 0.01657, 0.7204, 0.01657, 0.7204, 0.1263, 0.7204, 0.1263, 0.7204, 0.01657, 0.7204, 0.01657, 0.7204, 0.1263, 0.7204, 0.1263, 0.7204, 0.01657, 0.7204, 0.01657, 0.7204, 0.1263, 0.7204, 0.1263, 0.7204, 0.01657, 0.7204, 0.01657, 0.7204, 0.1263, 0.7204, 0.1263, 0.7204, 0.01657, 0.7204, 0.01657, 0.7204, 0.1263, 0.7204, 0.1263, 0.7204, 0.01657, 0.7204, 0.01657, 0.7204, 0.1263, 0.7204, 0.1263, 0.7204, 0.01657, 0.7204, 0.01657, 0.7204, 0.1263, 0.7204, 0.1263, 0.7204, 0.01657, 0.7204, 0.01657, 0.7204, 0.1263, 0.7204, 0.1263, 0.7204, 0.01657, 0.7204, 0.01657, 0.7204, 0.1263, 0.7204, 0.1263, 0.7204, 0.01657, 0.7204, 0.01657, 0.7204, 0.1263, 0.7204, 0.1263, 0.7204, 0.01657, 0.7204, 0.01657, 0.7204, 0.1263, 0.7204, 0.1263, 0.7204, 0.01657, 0.7204, 0.1263, 0.7204, 0.1276, 0.6064, 0.1276, 0.6064, 0.1263, 0.7204, 0.1263, 0.7204, 0.1276, 0.6064, 0.1276, 0.6064, 0.1263, 0.7204, 0.1263, 0.7204, 0.1276, 0.6064, 0.1276, 0.6064, 0.1263, 0.7204, 0.1263, 0.7204, 0.1276, 0.6064, 0.1276, 0.6064, 0.1263, 0.7204, 0.1263, 0.7204, 0.1276, 0.6064, 0.1276, 0.6064, 0.1263, 0.7204, 0.1263, 0.7204, 0.1276, 0.6064, 0.1276, 0.6064, 0.1263, 0.7204, 0.1263, 0.7204, 0.1276, 0.6064, 0.1276, 0.6064, 0.1263, 0.7204, 0.1263, 0.7204, 0.1276, 0.6064, 0.1276, 0.6064, 0.1263, 0.7204, 0.1263, 0.7204, 0.1276, 0.6064, 0.1276, 0.6064, 0.1263, 0.7204, 0.1263, 0.7204, 0.1276, 0.6064, 0.1276, 0.6064, 0.1263, 0.7204, 0.1263, 0.7204, 0.1276, 0.6064, 0.1276, 0.6064, 0.1263, 0.7204, 0.1263, 0.7204, 0.1276, 0.6064, 0.1276, 0.6064, 0.1263, 0.7204, 0.1263, 0.7204, 0.1276, 0.6064, 0.1276, 0.6064, 0.1263, 0.7204, 0.1263, 0.7204, 0.1276, 0.6064, 0.1276, 0.6064, 0.1263, 0.7204, 0.01657, 0.4796, 0.0153, 0.6064, 0.0153, 0.6064, 0.01657, 0.4796, 0.01649, 0.4874, 0.01538, 0.5986, 0.01538, 0.5986, 0.01649, 0.4874, 0.01657, 0.4796, 0.0153, 0.6064, 0.0153, 0.6064, 0.01657, 0.4796, 0.01657, 0.4796, 0.0153, 0.6064, 0.0153, 0.6064, 0.01657, 0.4796, 0.01641, 0.4956, 0.01546, 0.5904, 0.01546, 0.5904, 0.01641, 0.4956, 0.01657, 0.4796, 0.0153, 0.6064, 0.0153, 0.6064, 0.01657, 0.4796, 0.01641, 0.4956, 0.0153, 0.6058, 0.01531, 0.6069, 0.01641, 0.4956, 0.01657, 0.4796, 0.0153, 0.6064, 0.0153, 0.6064, 0.01657, 0.4796, 0.01649, 0.4874, 0.0153, 0.6061, 0.01531, 0.6067, 0.01649, 0.4874, 0.01657, 0.4796, 0.0153, 0.6064, 0.0153, 0.6064, 0.01657, 0.4796, 0.01641, 0.4956, 0.01546, 0.5904, 0.01546, 0.5904, 0.01641, 0.4956, 0.01649, 0.4874, 0.01538, 0.5986, 0.01538, 0.5986, 0.01649, 0.4874, 0.01657, 0.4796, 0.0153, 0.6064, 0.0153, 0.6064, 0.01657, 0.4796, 0.01657, 0.4796, 0.0153, 0.6064, 0.0153, 0.6064, 0.01657, 0.4796, 0.0153, 0.6064, 0.01657, 0.7204, 0.01657, 0.7204, 0.0153, 0.6064, 0.0153, 0.6064, 0.01657, 0.7204, 0.01657, 0.7204, 0.0153, 0.6064, 0.01546, 0.6208, 0.01641, 0.706, 0.01641, 0.706, 0.01546, 0.6208, 0.0153, 0.6064, 0.01657, 0.7204, 0.01657, 0.7204, 0.0153, 0.6064, 0.01538, 0.6134, 0.01649, 0.7134, 0.01649, 0.7134, 0.01538, 0.6134, 0.0153, 0.6064, 0.01657, 0.7204, 0.01657, 0.7204, 0.0153, 0.6064, 0.0153, 0.6058, 0.01641, 0.706, 0.01641, 0.706, 0.01531, 0.6069, 0.0153, 0.6064, 0.01657, 0.7204, 0.01657, 0.7204, 0.0153, 0.6064, 0.0153, 0.6061, 0.01649, 0.7134, 0.01649, 0.7134, 0.01531, 0.6067, 0.0153, 0.6064, 0.01657, 0.7204, 0.01657, 0.7204, 0.0153, 0.6064, 0.01538, 0.6134, 0.01649, 0.7134, 0.01649, 0.7134, 0.01538, 0.6134, 0.0153, 0.6064, 0.01657, 0.7204, 0.01657, 0.7204, 0.0153, 0.6064, 0.0153, 0.6064, 0.01657, 0.7204, 0.01657, 0.7204, 0.0153, 0.6064, 0.01546, 0.6208, 0.01641, 0.706, 0.01641, 0.706, 0.01546, 0.6208, 0.01546, 0.6208, 0.01546, 0.6208, 0.0153, 0.6064, 0.0153, 0.6064, 0.01546, 0.5904, 0.01546, 0.5904, 0.0153, 0.6064, 0.0153, 0.6064, 0.01546, 0.5904, 0.01546, 0.5904, 0.0153, 0.6064, 0.0153, 0.6064, 0.01546, 0.6208, 0.01546, 0.6208, 0.0153, 0.6064, 0.0153, 0.6064, 0.01641, 0.706, 0.01641, 0.706, 0.01657, 0.7204, 0.01657, 0.7204, 0.01641, 0.706, 0.01641, 0.706, 0.01657, 0.7204, 0.01657, 0.7204, 0.01641, 0.706, 0.01641, 0.706, 0.01657, 0.7204, 0.01657, 0.7204, 0.01641, 0.4956, 0.01641, 0.4956, 0.01657, 0.4796, 0.01657, 0.4796, 0.01641, 0.4956, 0.01641, 0.4956, 0.01657, 0.4796, 0.01657, 0.4796, 0.01641, 0.4956, 0.01641, 0.4956, 0.01657, 0.4796, 0.01657, 0.4796, 0.01546, 0.5904, 0.01641, 0.4956, 0.01657, 0.4796, 0.0153, 0.6064, 0.01641, 0.4956, 0.01546, 0.5904, 0.0153, 0.6064, 0.01657, 0.4796, 0.0153, 0.6058, 0.01641, 0.4956, 0.01657, 0.4796, 0.0153, 0.6064, 0.01641, 0.4956, 0.01531, 0.6069, 0.0153, 0.6064, 0.01657, 0.4796, 0.01546, 0.5904, 0.01641, 0.4956, 0.01657, 0.4796, 0.0153, 0.6064, 0.01641, 0.4956, 0.01546, 0.5904, 0.0153, 0.6064, 0.01657, 0.4796, 0.01641, 0.706, 0.01546, 0.6208, 0.0153, 0.6064, 0.01657, 0.7204, 0.01546, 0.6208, 0.01641, 0.706, 0.01657, 0.7204, 0.0153, 0.6064, 0.01641, 0.706, 0.0153, 0.6058, 0.0153, 0.6064, 0.01657, 0.7204, 0.01531, 0.6069, 0.01641, 0.706, 0.01657, 0.7204, 0.0153, 0.6064, 0.01641, 0.706, 0.01546, 0.6208, 0.0153, 0.6064, 0.01657, 0.7204, 0.01546, 0.6208, 0.01641, 0.706, 0.01657, 0.7204, 0.0153, 0.6064, 0.01546, 0.6208, 0.01546, 0.6208, 0.01546, 0.6208, 0.01546, 0.6208, 0.01546, 0.5904, 0.01546, 0.5904, 0.01546, 0.5904, 0.01546, 0.5904, 0.01546, 0.5904, 0.01546, 0.5904, 0.01546, 0.5904, 0.01546, 0.5904, 0.01546, 0.6208, 0.01546, 0.6208, 0.01546, 0.6208, 0.01546, 0.6208, 0.01641, 0.706, 0.01641, 0.706, 0.01641, 0.706, 0.01641, 0.706, 0.01641, 0.706, 0.01641, 0.706, 0.01641, 0.706, 0.01641, 0.706, 0.01641, 0.706, 0.01641, 0.706, 0.01641, 0.706, 0.01641, 0.706, 0.01641, 0.4956, 0.01641, 0.4956, 0.01641, 0.4956, 0.01641, 0.4956, 0.01641, 0.4956, 0.01641, 0.4956, 0.01641, 0.4956, 0.01641, 0.4956, 0.01641, 0.4956, 0.01641, 0.4956, 0.01641, 0.4956, 0.01641, 0.4956, 0.01546, 0.5904, 0.01641, 0.4956, 0.01641, 0.4956, 0.01546, 0.5904, 0.01641, 0.4956, 0.01546, 0.5904, 0.01546, 0.5904, 0.01641, 0.4956, 0.0153, 0.6058, 0.01641, 0.4956, 0.01641, 0.4956, 0.0153, 0.6058, 0.01641, 0.4956, 0.01531, 0.6069, 0.01531, 0.6069, 0.01641, 0.4956, 0.01546, 0.5904, 0.01641, 0.4956, 0.01641, 0.4956, 0.01546, 0.5904, 0.01641, 0.4956, 0.01546, 0.5904, 0.01546, 0.5904, 0.01641, 0.4956, 0.01641, 0.706, 0.01546, 0.6208, 0.01546, 0.6208, 0.01641, 0.706, 0.01546, 0.6208, 0.01641, 0.706, 0.01641, 0.706, 0.01546, 0.6208, 0.01641, 0.706, 0.0153, 0.6058, 0.0153, 0.6058, 0.01641, 0.706, 0.01531, 0.6069, 0.01641, 0.706, 0.01641, 0.706, 0.01531, 0.6069, 0.01641, 0.706, 0.01546, 0.6208, 0.01546, 0.6208, 0.01641, 0.706, 0.01546, 0.6208, 0.01641, 0.706, 0.01641, 0.706, 0.01546, 0.6208, 0.01538, 0.5986, 0.01538, 0.5986, 0.0153, 0.6064, 0.0153, 0.6064, 0.01538, 0.6134, 0.01538, 0.6134, 0.0153, 0.6064, 0.0153, 0.6064, 0.01538, 0.6134, 0.01538, 0.6134, 0.0153, 0.6064, 0.0153, 0.6064, 0.01538, 0.5986, 0.01538, 0.5986, 0.0153, 0.6064, 0.0153, 0.6064, 0.01649, 0.7134, 0.01649, 0.7134, 0.01657, 0.7204, 0.01657, 0.7204, 0.01649, 0.7134, 0.01649, 0.7134, 0.01657, 0.7204, 0.01657, 0.7204, 0.01649, 0.7134, 0.01649, 0.7134, 0.01657, 0.7204, 0.01657, 0.7204, 0.01649, 0.4874, 0.01649, 0.4874, 0.01657, 0.4796, 0.01657, 0.4796, 0.01649, 0.4874, 0.01649, 0.4874, 0.01657, 0.4796, 0.01657, 0.4796, 0.01649, 0.4874, 0.01649, 0.4874, 0.01657, 0.4796, 0.01657, 0.4796, 0.01538, 0.5986, 0.01649, 0.4874, 0.01657, 0.4796, 0.0153, 0.6064, 0.01649, 0.4874, 0.01538, 0.5986, 0.0153, 0.6064, 0.01657, 0.4796, 0.0153, 0.6061, 0.01649, 0.4874, 0.01657, 0.4796, 0.0153, 0.6064, 0.01649, 0.4874, 0.01531, 0.6067, 0.0153, 0.6064, 0.01657, 0.4796, 0.01538, 0.5986, 0.01649, 0.4874, 0.01657, 0.4796, 0.0153, 0.6064, 0.01649, 0.4874, 0.01538, 0.5986, 0.0153, 0.6064, 0.01657, 0.4796, 0.01649, 0.7134, 0.01538, 0.6134, 0.0153, 0.6064, 0.01657, 0.7204, 0.01538, 0.6134, 0.01649, 0.7134, 0.01657, 0.7204, 0.0153, 0.6064, 0.01649, 0.7134, 0.0153, 0.6061, 0.0153, 0.6064, 0.01657, 0.7204, 0.01531, 0.6067, 0.01649, 0.7134, 0.01657, 0.7204, 0.0153, 0.6064, 0.01649, 0.7134, 0.01538, 0.6134, 0.0153, 0.6064, 0.01657, 0.7204, 0.01538, 0.6134, 0.01649, 0.7134, 0.01657, 0.7204, 0.0153, 0.6064, 0.01538, 0.5986, 0.01538, 0.5986, 0.01538, 0.5986, 0.01538, 0.5986, 0.01538, 0.6134, 0.01538, 0.6134, 0.01538, 0.6134, 0.01538, 0.6134, 0.01538, 0.6134, 0.01538, 0.6134, 0.01538, 0.6134, 0.01538, 0.6134, 0.01538, 0.5986, 0.01538, 0.5986, 0.01538, 0.5986, 0.01538, 0.5986, 0.01649, 0.7134, 0.01649, 0.7134, 0.01649, 0.7134, 0.01649, 0.7134, 0.01649, 0.7134, 0.01649, 0.7134, 0.01649, 0.7134, 0.01649, 0.7134, 0.01649, 0.7134, 0.01649, 0.7134, 0.01649, 0.7134, 0.01649, 0.7134, 0.01649, 0.4874, 0.01649, 0.4874, 0.01649, 0.4874, 0.01649, 0.4874, 0.01649, 0.4874, 0.01649, 0.4874, 0.01649, 0.4874, 0.01649, 0.4874, 0.01649, 0.4874, 0.01649, 0.4874, 0.01649, 0.4874, 0.01649, 0.4874, 0.01538, 0.5986, 0.01649, 0.4874, 0.01649, 0.4874, 0.01538, 0.5986, 0.01649, 0.4874, 0.01538, 0.5986, 0.01538, 0.5986, 0.01649, 0.4874, 0.0153, 0.6061, 0.01649, 0.4874, 0.01649, 0.4874, 0.0153, 0.6061, 0.01649, 0.4874, 0.01531, 0.6067, 0.01531, 0.6067, 0.01649, 0.4874, 0.01538, 0.5986, 0.01649, 0.4874, 0.01649, 0.4874, 0.01538, 0.5986, 0.01649, 0.4874, 0.01538, 0.5986, 0.01538, 0.5986, 0.01649, 0.4874, 0.01649, 0.7134, 0.01538, 0.6134, 0.01538, 0.6134, 0.01649, 0.7134, 0.01538, 0.6134, 0.01649, 0.7134, 0.01649, 0.7134, 0.01538, 0.6134, 0.01649, 0.7134, 0.0153, 0.6061, 0.0153, 0.6061, 0.01649, 0.7134, 0.01531, 0.6067, 0.01649, 0.7134, 0.01649, 0.7134, 0.01531, 0.6067, 0.01649, 0.7134, 0.01538, 0.6134, 0.01538, 0.6134, 0.01649, 0.7134, 0.01538, 0.6134, 0.01649, 0.7134, 0.01649, 0.7134, 0.01538, 0.6134])
me_torus_001.update()

# ---- objects
ob_barrir_redroite = bpy.data.objects.new('BarrirèreDroite', me_cylinder)
ob_barrir_redetordu = bpy.data.objects.new('Barrirèredetordu', me_cylinder_012)
ob_barriereangeldroit = bpy.data.objects.new('BarriereAngelDroit', me_cylinder_020)
ob_serrue = bpy.data.objects.new('Serrue', me_cube_004)
ob_fermeture = bpy.data.objects.new('Fermeture', me_cube_005)
ob_clef = bpy.data.objects.new('Clef', me_torus_001)

# ---- transforms, parenting, visibility, modifiers, constraints
ob_barrir_redroite.location = (7.0, 0.0, 0.0)
ob_barrir_redroite.scale = (0.4969, 0.4969, 3.712)
ob_barrir_redetordu.location = (-3.953, -1.809, 2.372)
ob_barrir_redetordu.rotation_euler = (1.571, -0.0, 1.853)
ob_barrir_redetordu.scale = (0.4969, 0.4969, 3.712)
ob_barriereangeldroit.location = (1.937, 1.514, 0.5468)
ob_barriereangeldroit.rotation_euler = (1.571, 1.571, 0.0)
ob_barriereangeldroit.scale = (0.4969, 0.4969, 3.712)
ob_serrue.location = (-0.4075, 0.8428, 0.0)
ob_serrue.scale = (0.2552, 0.2739, 1.388)
ob_fermeture.location = (-0.04061, 2.137, -0.5132)
ob_fermeture.rotation_euler = (1.571, 0.0, 0.0)
ob_fermeture.scale = (0.2552, 0.2739, 1.388)
ob_clef.location = (0.0, 0.0, 0.0)

# ---- collection membership
scene.collection.objects.link(ob_barrir_redroite)
scene.collection.objects.link(ob_barrir_redetordu)
scene.collection.objects.link(ob_barriereangeldroit)
col_serrure.objects.link(ob_serrue)
col_serrure.objects.link(ob_fermeture)
col_serrure.objects.link(ob_clef)

# ---- scene / render settings (as saved in the file)
scene.frame_start = 1; scene.frame_end = 250; scene.frame_set(1)
scene.render.engine = 'BLENDER_EEVEE_NEXT'
bpy.context.view_layer.update()

# ---- added for rendering (the .blend has no active camera and no usable light): camera, sun
cam_auto = bpy.data.cameras.new('AutoCamera')
cam_auto.lens = 50.0
cam_auto.sensor_width = 36.0
cam_auto.clip_end = 1000.0
ob_auto_camera = bpy.data.objects.new('AutoCamera', cam_auto)
scene.collection.objects.link(ob_auto_camera)
ob_auto_camera.location = (20.6071, -24.5578, 16.5495)
ob_auto_camera.rotation_euler = (1.09748, -7.21219e-08, 0.694738)
scene.camera = ob_auto_camera
light_auto_sun = bpy.data.lights.new('AutoSun', 'SUN')
light_auto_sun.energy = 3.0
light_auto_sun.angle = 0.0523599
ob_auto_sun = bpy.data.objects.new('AutoSun', light_auto_sun)
scene.collection.objects.link(ob_auto_sun)
ob_auto_sun.rotation_euler = (0.872665, 0.174533, 0.523599)
bpy.context.view_layer.update()
